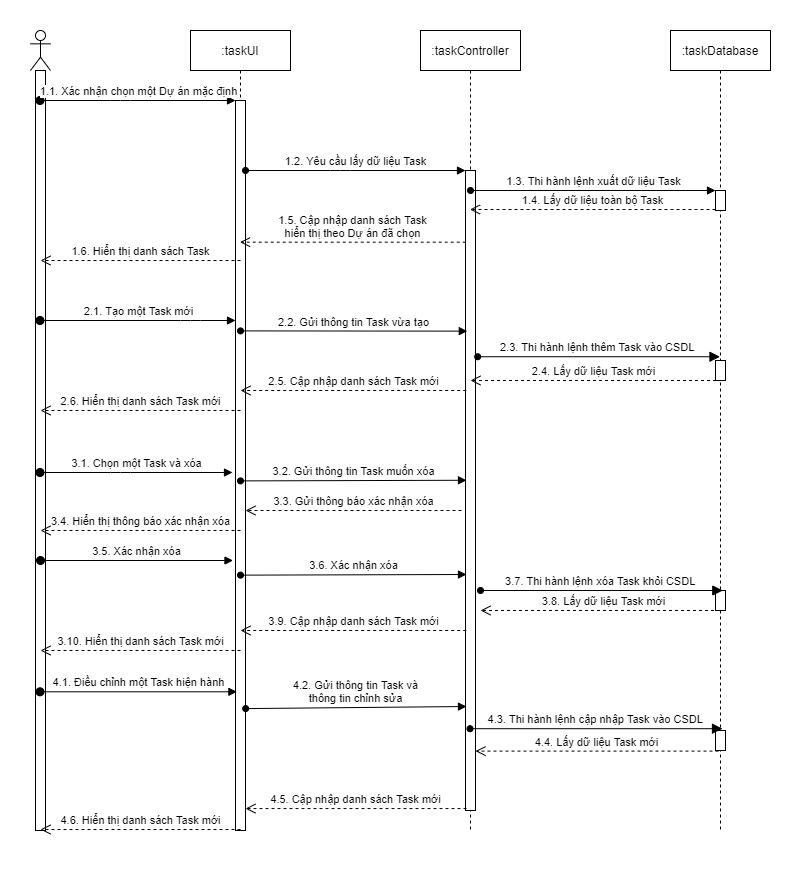

The diagram above was exported from draw.io. Its source (the exported page's mxGraphModel, read from the mxfile embedded in the PNG):
<mxGraphModel dx="1038" dy="580" grid="1" gridSize="10" guides="1" tooltips="1" connect="1" arrows="1" fold="1" page="1" pageScale="1" pageWidth="827" pageHeight="1169" math="0" shadow="0">
  <root>
    <mxCell id="0" />
    <mxCell id="1" parent="0" />
    <mxCell id="stgJnKkQjr0fYc6QF_yQ-21" value="" style="rounded=0;whiteSpace=wrap;html=1;strokeColor=none;" vertex="1" parent="1">
      <mxGeometry y="10" width="800" height="870" as="geometry" />
    </mxCell>
    <mxCell id="US-BKzmzHyzMaFI5YDXk-1" value="" style="shape=umlLifeline;participant=umlActor;perimeter=lifelinePerimeter;whiteSpace=wrap;html=1;container=1;collapsible=0;recursiveResize=0;verticalAlign=top;spacingTop=36;outlineConnect=0;" parent="1" vertex="1">
      <mxGeometry x="30" y="40" width="20" height="800" as="geometry" />
    </mxCell>
    <mxCell id="stgJnKkQjr0fYc6QF_yQ-22" value="" style="html=1;points=[];perimeter=orthogonalPerimeter;" vertex="1" parent="US-BKzmzHyzMaFI5YDXk-1">
      <mxGeometry x="5" y="40" width="10" height="760" as="geometry" />
    </mxCell>
    <mxCell id="US-BKzmzHyzMaFI5YDXk-5" value=":taskUI" style="shape=umlLifeline;perimeter=lifelinePerimeter;whiteSpace=wrap;html=1;container=1;collapsible=0;recursiveResize=0;outlineConnect=0;" parent="1" vertex="1">
      <mxGeometry x="190" y="40" width="100" height="800" as="geometry" />
    </mxCell>
    <mxCell id="US-BKzmzHyzMaFI5YDXk-24" value="" style="html=1;points=[];perimeter=orthogonalPerimeter;" parent="US-BKzmzHyzMaFI5YDXk-5" vertex="1">
      <mxGeometry x="45" y="70" width="10" height="730" as="geometry" />
    </mxCell>
    <mxCell id="US-BKzmzHyzMaFI5YDXk-6" value=":taskController" style="shape=umlLifeline;perimeter=lifelinePerimeter;whiteSpace=wrap;html=1;container=1;collapsible=0;recursiveResize=0;outlineConnect=0;" parent="1" vertex="1">
      <mxGeometry x="420" y="40" width="100" height="800" as="geometry" />
    </mxCell>
    <mxCell id="US-BKzmzHyzMaFI5YDXk-18" value="" style="html=1;points=[];perimeter=orthogonalPerimeter;" parent="US-BKzmzHyzMaFI5YDXk-6" vertex="1">
      <mxGeometry x="45" y="140" width="10" height="640" as="geometry" />
    </mxCell>
    <mxCell id="US-BKzmzHyzMaFI5YDXk-7" value=":taskDatabase" style="shape=umlLifeline;perimeter=lifelinePerimeter;whiteSpace=wrap;html=1;container=1;collapsible=0;recursiveResize=0;outlineConnect=0;" parent="1" vertex="1">
      <mxGeometry x="670" y="40" width="100" height="800" as="geometry" />
    </mxCell>
    <mxCell id="US-BKzmzHyzMaFI5YDXk-14" value="" style="html=1;points=[];perimeter=orthogonalPerimeter;" parent="US-BKzmzHyzMaFI5YDXk-7" vertex="1">
      <mxGeometry x="45" y="160" width="10" height="20" as="geometry" />
    </mxCell>
    <mxCell id="US-BKzmzHyzMaFI5YDXk-39" value="" style="html=1;points=[];perimeter=orthogonalPerimeter;" parent="US-BKzmzHyzMaFI5YDXk-7" vertex="1">
      <mxGeometry x="45" y="330" width="10" height="20" as="geometry" />
    </mxCell>
    <mxCell id="stgJnKkQjr0fYc6QF_yQ-13" value="" style="html=1;points=[];perimeter=orthogonalPerimeter;" vertex="1" parent="US-BKzmzHyzMaFI5YDXk-7">
      <mxGeometry x="45" y="560" width="10" height="20" as="geometry" />
    </mxCell>
    <mxCell id="stgJnKkQjr0fYc6QF_yQ-17" value="" style="html=1;points=[];perimeter=orthogonalPerimeter;" vertex="1" parent="US-BKzmzHyzMaFI5YDXk-7">
      <mxGeometry x="45" y="700" width="10" height="20" as="geometry" />
    </mxCell>
    <mxCell id="US-BKzmzHyzMaFI5YDXk-9" value="1.1. Xác nhận chọn một Dự án mặc định" style="html=1;verticalAlign=bottom;startArrow=oval;endArrow=block;startSize=8;" parent="1" source="US-BKzmzHyzMaFI5YDXk-1" edge="1">
      <mxGeometry relative="1" as="geometry">
        <mxPoint x="175" y="90" as="sourcePoint" />
        <Array as="points">
          <mxPoint x="120" y="110" />
        </Array>
        <mxPoint x="235" y="110" as="targetPoint" />
      </mxGeometry>
    </mxCell>
    <mxCell id="US-BKzmzHyzMaFI5YDXk-15" value="1.2. Yêu cầu lấy dữ liệu Task" style="html=1;verticalAlign=bottom;endArrow=block;startArrow=oval;startFill=1;" parent="1" target="US-BKzmzHyzMaFI5YDXk-18" edge="1">
      <mxGeometry relative="1" as="geometry">
        <mxPoint x="245" y="180" as="sourcePoint" />
        <mxPoint x="440" y="190" as="targetPoint" />
        <Array as="points">
          <mxPoint x="340" y="180" />
        </Array>
      </mxGeometry>
    </mxCell>
    <mxCell id="US-BKzmzHyzMaFI5YDXk-16" value="1.4. Lấy dữ liệu toàn bộ Task" style="html=1;verticalAlign=bottom;endArrow=open;dashed=1;endSize=8;exitX=0;exitY=0.95;" parent="1" source="US-BKzmzHyzMaFI5YDXk-14" target="US-BKzmzHyzMaFI5YDXk-6" edge="1">
      <mxGeometry relative="1" as="geometry">
        <mxPoint x="565" y="266" as="targetPoint" />
      </mxGeometry>
    </mxCell>
    <mxCell id="US-BKzmzHyzMaFI5YDXk-21" value="1.5. Cập nhập danh sách Task&lt;br&gt;hiển thị theo Dự án đã chọn" style="html=1;verticalAlign=bottom;endArrow=open;endSize=8;endFill=0;startArrow=none;startFill=0;exitX=0.02;exitY=0.112;exitDx=0;exitDy=0;exitPerimeter=0;dashed=1;" parent="1" source="US-BKzmzHyzMaFI5YDXk-18" target="US-BKzmzHyzMaFI5YDXk-5" edge="1">
      <mxGeometry relative="1" as="geometry">
        <mxPoint x="440" y="300" as="sourcePoint" />
        <mxPoint x="360" y="300" as="targetPoint" />
      </mxGeometry>
    </mxCell>
    <mxCell id="US-BKzmzHyzMaFI5YDXk-26" value="2.1. Tạo một Task mới" style="html=1;verticalAlign=bottom;startArrow=oval;endArrow=block;startSize=8;" parent="1" source="US-BKzmzHyzMaFI5YDXk-1" target="US-BKzmzHyzMaFI5YDXk-24" edge="1">
      <mxGeometry relative="1" as="geometry">
        <mxPoint x="175" y="320" as="sourcePoint" />
        <mxPoint x="235" y="320" as="targetPoint" />
        <Array as="points">
          <mxPoint x="190" y="330" />
        </Array>
      </mxGeometry>
    </mxCell>
    <mxCell id="US-BKzmzHyzMaFI5YDXk-45" value="3.1. Chọn một Task và xóa" style="html=1;verticalAlign=bottom;startArrow=oval;endArrow=block;startSize=8;" parent="1" source="US-BKzmzHyzMaFI5YDXk-1" edge="1">
      <mxGeometry relative="1" as="geometry">
        <mxPoint x="49.5" y="385.79999999999995" as="sourcePoint" />
        <mxPoint x="232" y="482" as="targetPoint" />
        <Array as="points">
          <mxPoint x="120" y="482" />
        </Array>
      </mxGeometry>
    </mxCell>
    <mxCell id="zlJWocUaUTbguE9r2Fw4-1" value="1.3. Thi hành lệnh xuất dữ liệu Task" style="html=1;verticalAlign=bottom;endArrow=block;startArrow=oval;startFill=1;" parent="1" target="US-BKzmzHyzMaFI5YDXk-14" edge="1">
      <mxGeometry relative="1" as="geometry">
        <mxPoint x="470" y="200" as="sourcePoint" />
        <mxPoint x="639.6" y="200" as="targetPoint" />
      </mxGeometry>
    </mxCell>
    <mxCell id="zlJWocUaUTbguE9r2Fw4-2" value="2.2. Gửi thông tin Task vừa tạo" style="html=1;verticalAlign=bottom;endArrow=block;exitX=0.54;exitY=1.005;exitDx=0;exitDy=0;exitPerimeter=0;startArrow=oval;startFill=1;entryX=0.18;entryY=0.251;entryDx=0;entryDy=0;entryPerimeter=0;" parent="1" target="US-BKzmzHyzMaFI5YDXk-18" edge="1">
      <mxGeometry relative="1" as="geometry">
        <mxPoint x="240.00000000000009" y="340.4" as="sourcePoint" />
        <mxPoint x="439.6" y="340" as="targetPoint" />
      </mxGeometry>
    </mxCell>
    <mxCell id="US-BKzmzHyzMaFI5YDXk-58" value="4.3. Thi hành lệnh cập nhập Task vào CSDL&amp;nbsp;" style="html=1;verticalAlign=bottom;startArrow=oval;startFill=1;endArrow=block;startSize=6;endSize=8;endFill=1;entryX=0.7;entryY=-0.09;entryDx=0;entryDy=0;entryPerimeter=0;" parent="1" source="US-BKzmzHyzMaFI5YDXk-6" target="stgJnKkQjr0fYc6QF_yQ-17" edge="1">
      <mxGeometry width="80" relative="1" as="geometry">
        <mxPoint x="477" y="690" as="sourcePoint" />
        <mxPoint x="644.5" y="700" as="targetPoint" />
        <Array as="points" />
      </mxGeometry>
    </mxCell>
    <mxCell id="zlJWocUaUTbguE9r2Fw4-8" value="3.2. Gửi thông tin Task muốn xóa" style="html=1;verticalAlign=bottom;endArrow=block;exitX=0.54;exitY=1.005;exitDx=0;exitDy=0;exitPerimeter=0;startArrow=oval;startFill=1;entryX=0.1;entryY=0.484;entryDx=0;entryDy=0;entryPerimeter=0;" parent="1" target="US-BKzmzHyzMaFI5YDXk-18" edge="1">
      <mxGeometry relative="1" as="geometry">
        <mxPoint x="240" y="490.4" as="sourcePoint" />
        <mxPoint x="439.5999999999999" y="490" as="targetPoint" />
      </mxGeometry>
    </mxCell>
    <mxCell id="zlJWocUaUTbguE9r2Fw4-12" value="4.2. Gửi thông tin Task và&lt;br&gt;thông tin chỉnh sửa" style="html=1;verticalAlign=bottom;endArrow=block;startArrow=oval;startFill=1;exitX=1.02;exitY=0.833;exitDx=0;exitDy=0;exitPerimeter=0;" parent="1" edge="1" source="US-BKzmzHyzMaFI5YDXk-24">
      <mxGeometry relative="1" as="geometry">
        <mxPoint x="240" y="630.4" as="sourcePoint" />
        <mxPoint x="466" y="716" as="targetPoint" />
      </mxGeometry>
    </mxCell>
    <mxCell id="zlJWocUaUTbguE9r2Fw4-15" value="4.5. Cập nhập danh sách Task mới" style="html=1;verticalAlign=bottom;endArrow=open;endSize=8;endFill=0;startArrow=none;startFill=0;dashed=1;exitX=0.1;exitY=0.997;exitDx=0;exitDy=0;exitPerimeter=0;" parent="1" target="US-BKzmzHyzMaFI5YDXk-24" edge="1" source="US-BKzmzHyzMaFI5YDXk-18">
      <mxGeometry relative="1" as="geometry">
        <mxPoint x="470" y="760" as="sourcePoint" />
        <mxPoint x="240" y="710" as="targetPoint" />
      </mxGeometry>
    </mxCell>
    <mxCell id="zlJWocUaUTbguE9r2Fw4-17" value="3.3. Gửi thông báo xác nhận xóa" style="html=1;verticalAlign=bottom;endArrow=open;endSize=8;endFill=0;startArrow=none;startFill=0;dashed=1;" parent="1" target="US-BKzmzHyzMaFI5YDXk-24" edge="1">
      <mxGeometry relative="1" as="geometry">
        <mxPoint x="461" y="520" as="sourcePoint" />
        <mxPoint x="260" y="530" as="targetPoint" />
      </mxGeometry>
    </mxCell>
    <mxCell id="US-BKzmzHyzMaFI5YDXk-38" value="2.3. Thi hành lệnh thêm Task vào CSDL&amp;nbsp;" style="html=1;verticalAlign=bottom;startArrow=oval;startFill=1;endArrow=block;startSize=6;endSize=8;endFill=1;exitX=1.22;exitY=0.291;exitDx=0;exitDy=0;exitPerimeter=0;" parent="1" source="US-BKzmzHyzMaFI5YDXk-18" target="US-BKzmzHyzMaFI5YDXk-7" edge="1">
      <mxGeometry width="80" relative="1" as="geometry">
        <mxPoint x="440" y="390" as="sourcePoint" />
        <mxPoint x="320" y="380" as="targetPoint" />
        <Array as="points" />
      </mxGeometry>
    </mxCell>
    <mxCell id="stgJnKkQjr0fYc6QF_yQ-1" value="1.6. Hiển thị danh sách Task" style="html=1;verticalAlign=bottom;endArrow=open;endSize=8;endFill=0;startArrow=none;startFill=0;dashed=1;" edge="1" parent="1">
      <mxGeometry relative="1" as="geometry">
        <mxPoint x="240" y="270" as="sourcePoint" />
        <mxPoint x="40" y="270.00000000000006" as="targetPoint" />
      </mxGeometry>
    </mxCell>
    <mxCell id="stgJnKkQjr0fYc6QF_yQ-3" value="2.4. Lấy dữ liệu Task mới" style="html=1;verticalAlign=bottom;endArrow=open;dashed=1;endSize=8;exitX=0;exitY=0.95;" edge="1" parent="1">
      <mxGeometry relative="1" as="geometry">
        <mxPoint x="470" y="390" as="targetPoint" />
        <mxPoint x="715.5" y="390" as="sourcePoint" />
      </mxGeometry>
    </mxCell>
    <mxCell id="stgJnKkQjr0fYc6QF_yQ-4" value="2.5. Cập nhập danh sách Task mới" style="html=1;verticalAlign=bottom;endArrow=open;endSize=8;endFill=0;startArrow=none;startFill=0;exitX=0.02;exitY=0.112;exitDx=0;exitDy=0;exitPerimeter=0;dashed=1;" edge="1" parent="1">
      <mxGeometry relative="1" as="geometry">
        <mxPoint x="465.70000000000005" y="400.00000000000006" as="sourcePoint" />
        <mxPoint x="240" y="400.00000000000006" as="targetPoint" />
      </mxGeometry>
    </mxCell>
    <mxCell id="stgJnKkQjr0fYc6QF_yQ-5" value="2.6. Hiển thị danh sách Task mới" style="html=1;verticalAlign=bottom;endArrow=open;endSize=8;endFill=0;startArrow=none;startFill=0;dashed=1;" edge="1" parent="1">
      <mxGeometry relative="1" as="geometry">
        <mxPoint x="240" y="420" as="sourcePoint" />
        <mxPoint x="40" y="420" as="targetPoint" />
      </mxGeometry>
    </mxCell>
    <mxCell id="stgJnKkQjr0fYc6QF_yQ-9" value="3.4. Hiển thị thông báo xác nhận xóa" style="html=1;verticalAlign=bottom;endArrow=open;endSize=8;endFill=0;startArrow=none;startFill=0;dashed=1;" edge="1" parent="1">
      <mxGeometry relative="1" as="geometry">
        <mxPoint x="240" y="540" as="sourcePoint" />
        <mxPoint x="40" y="540" as="targetPoint" />
      </mxGeometry>
    </mxCell>
    <mxCell id="stgJnKkQjr0fYc6QF_yQ-10" value="3.5. Xác nhận xóa" style="html=1;verticalAlign=bottom;startArrow=oval;endArrow=block;startSize=8;" edge="1" parent="1">
      <mxGeometry relative="1" as="geometry">
        <mxPoint x="40" y="570" as="sourcePoint" />
        <mxPoint x="232.5" y="570" as="targetPoint" />
        <Array as="points">
          <mxPoint x="120.5" y="570" />
        </Array>
      </mxGeometry>
    </mxCell>
    <mxCell id="stgJnKkQjr0fYc6QF_yQ-11" value="3.6. Xác nhận xóa" style="html=1;verticalAlign=bottom;endArrow=block;exitX=0.54;exitY=1.005;exitDx=0;exitDy=0;exitPerimeter=0;startArrow=oval;startFill=1;entryX=0.1;entryY=0.484;entryDx=0;entryDy=0;entryPerimeter=0;" edge="1" parent="1">
      <mxGeometry relative="1" as="geometry">
        <mxPoint x="240" y="584.6400000000001" as="sourcePoint" />
        <mxPoint x="466" y="584" as="targetPoint" />
      </mxGeometry>
    </mxCell>
    <mxCell id="stgJnKkQjr0fYc6QF_yQ-12" value="3.7. Thi hành lệnh xóa Task khỏi CSDL&amp;nbsp;" style="html=1;verticalAlign=bottom;startArrow=oval;startFill=1;endArrow=block;startSize=6;endSize=8;endFill=1;exitX=1.22;exitY=0.291;exitDx=0;exitDy=0;exitPerimeter=0;" edge="1" parent="1">
      <mxGeometry width="80" relative="1" as="geometry">
        <mxPoint x="480.00000000000006" y="600" as="sourcePoint" />
        <mxPoint x="722.3" y="600" as="targetPoint" />
        <Array as="points" />
      </mxGeometry>
    </mxCell>
    <mxCell id="stgJnKkQjr0fYc6QF_yQ-14" value="3.8. Lấy dữ liệu Task mới" style="html=1;verticalAlign=bottom;endArrow=open;dashed=1;endSize=8;exitX=0;exitY=0.95;" edge="1" parent="1">
      <mxGeometry relative="1" as="geometry">
        <mxPoint x="480" y="620" as="targetPoint" />
        <mxPoint x="725.5" y="620" as="sourcePoint" />
      </mxGeometry>
    </mxCell>
    <mxCell id="US-BKzmzHyzMaFI5YDXk-51" value="4.1. Điều chỉnh một Task hiện hành" style="html=1;verticalAlign=bottom;startArrow=oval;endArrow=block;startSize=8;entryX=0.14;entryY=0.81;entryDx=0;entryDy=0;entryPerimeter=0;" parent="1" edge="1" target="US-BKzmzHyzMaFI5YDXk-24" source="US-BKzmzHyzMaFI5YDXk-1">
      <mxGeometry relative="1" as="geometry">
        <mxPoint x="42.17" y="650" as="sourcePoint" />
        <mxPoint x="234.99999999999991" y="650" as="targetPoint" />
      </mxGeometry>
    </mxCell>
    <mxCell id="stgJnKkQjr0fYc6QF_yQ-15" value="3.9. Cập nhập danh sách Task mới" style="html=1;verticalAlign=bottom;endArrow=open;endSize=8;endFill=0;startArrow=none;startFill=0;exitX=0.02;exitY=0.112;exitDx=0;exitDy=0;exitPerimeter=0;dashed=1;" edge="1" parent="1">
      <mxGeometry relative="1" as="geometry">
        <mxPoint x="465.70000000000005" y="640" as="sourcePoint" />
        <mxPoint x="240" y="640" as="targetPoint" />
      </mxGeometry>
    </mxCell>
    <mxCell id="stgJnKkQjr0fYc6QF_yQ-16" value="3.10. Hiển thị danh sách Task mới" style="html=1;verticalAlign=bottom;endArrow=open;endSize=8;endFill=0;startArrow=none;startFill=0;dashed=1;" edge="1" parent="1">
      <mxGeometry relative="1" as="geometry">
        <mxPoint x="240" y="660" as="sourcePoint" />
        <mxPoint x="40" y="660" as="targetPoint" />
      </mxGeometry>
    </mxCell>
    <mxCell id="stgJnKkQjr0fYc6QF_yQ-18" value="4.4. Lấy dữ liệu Task mới" style="html=1;verticalAlign=bottom;endArrow=open;dashed=1;endSize=8;exitX=0.3;exitY=1.03;exitDx=0;exitDy=0;exitPerimeter=0;" edge="1" parent="1" source="stgJnKkQjr0fYc6QF_yQ-17" target="US-BKzmzHyzMaFI5YDXk-18">
      <mxGeometry relative="1" as="geometry">
        <mxPoint x="470" y="730" as="targetPoint" />
        <mxPoint x="715.5" y="730" as="sourcePoint" />
      </mxGeometry>
    </mxCell>
    <mxCell id="stgJnKkQjr0fYc6QF_yQ-19" value="4.6. Hiển thị danh sách Task mới" style="html=1;verticalAlign=bottom;endArrow=open;endSize=8;endFill=0;startArrow=none;startFill=0;dashed=1;" edge="1" parent="1">
      <mxGeometry relative="1" as="geometry">
        <mxPoint x="240" y="839" as="sourcePoint" />
        <mxPoint x="40" y="839" as="targetPoint" />
      </mxGeometry>
    </mxCell>
  </root>
</mxGraphModel>